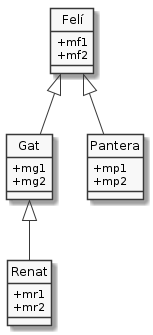

The diagram above was rendered by PlantUML. Its source (embedded in the PNG):
@startuml
hide circle
skinparam monochrome true
skinparam classAttributeIconSize 0

class Renat extends Gat {
   +mr1
   +mr2
}
class Gat extends Felí {
   +mg1
   +mg2
}
class Pantera extends Felí {
   +mp1
   +mp2
}
class Felí {
   +mf1
   +mf2
}
@enduml